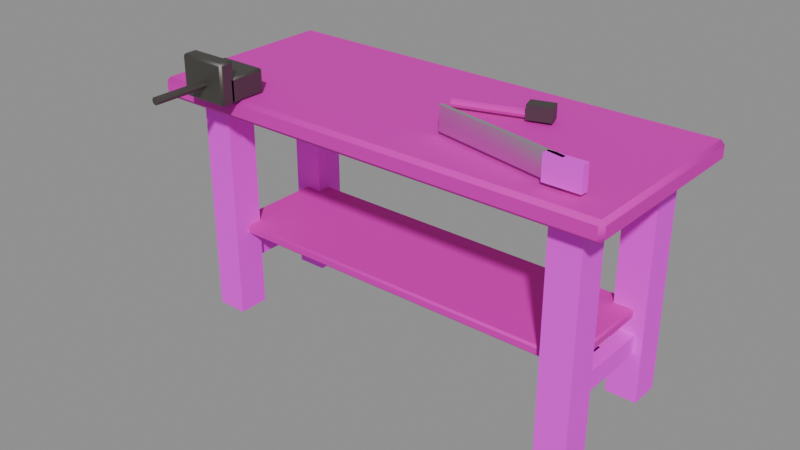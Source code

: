 # Source: workbench-v01.blend  (saved by Blender 5.2.45; exported with 4.5.12 LTS)
import bpy
from mathutils import Matrix  # noqa: F401  (used for matrix-valued properties, if any)

bpy.ops.wm.read_factory_settings(use_empty=True)
scene = bpy.context.scene
scene.name = 'Scene'

# ---- images (referenced by path relative to the original .blend; pixels are not part of the script)
import os
ASSET_DIR = os.environ.get("B2B_ASSET_DIR", "")  # directory of the original .blend (textures are referenced by path, not embedded)
HERE = os.path.dirname(os.path.abspath(__file__))  # packed textures are extracted next to this script under _unpacked/

def load_image(name, relpath, width, height, colorspace="sRGB"):
    """Load a texture the original file referenced (path relative to the .blend, or extracted next to this script)."""
    p = next((c for c in (os.path.join(HERE, relpath), os.path.join(ASSET_DIR, relpath)) if relpath and os.path.exists(c)), "")
    if p:
        img = bpy.data.images.load(p, check_existing=True)
        img.name = name
    else:  # same state as the original file: an image datablock whose file is absent (Cycles renders it pink)
        img = bpy.data.images.new(name, width, height)
        img.source = "FILE"
        img.filepath = "//" + (relpath or name)
    img.colorspace_settings.name = colorspace
    return img
img_planks_pale_jpg = load_image('planks-pale.jpg', 'planks-pale.jpg', 1024, 1024, 'sRGB')
img_planks_dark_jpg = load_image('planks-dark.jpg', 'planks-dark.jpg', 1024, 1024, 'sRGB')

# ---- materials (node trees are filled in below, after node groups)
mat_planks_worn = bpy.data.materials.new('planks-worn')
mat_planks_dark = bpy.data.materials.new('planks-dark')
mat_iron = bpy.data.materials.new('iron')
mat_silver = bpy.data.materials.new('silver')

# ---- material node trees
mat_planks_worn.use_nodes = True; mat_planks_worn.node_tree.nodes.clear()
_N = mat_planks_worn.node_tree.nodes; _L = mat_planks_worn.node_tree.links
n0 = _N.new('ShaderNodeOutputMaterial'); n0.name = 'Material Output'; n0.location = (0, 0)
n1 = _N.new('ShaderNodeBsdfPrincipled'); n1.name = 'Principled BSDF'; n1.location = (0, 0)
n1.inputs[2].default_value = 0.8
n1.inputs[10].default_value = 0.005
n2 = _N.new('ShaderNodeTexImage'); n2.name = 'Image Texture'; n2.location = (0, 0)
n2.image = img_planks_pale_jpg
n3 = _N.new('ShaderNodeMix'); n3.name = 'Mix'; n3.location = (0, 0)
n3.data_type = 'RGBA'
n3.blend_type = 'MULTIPLY'
n3.inputs[0].default_value = 1.0
n3.inputs[7].default_value = (0.72, 0.62, 0.5, 1.0)
_L.new(n1.outputs[0], n0.inputs[0])
_L.new(n2.outputs[0], n3.inputs[6])
_L.new(n3.outputs[2], n1.inputs[0])
n0.is_active_output = True
mat_planks_dark.use_nodes = True; mat_planks_dark.node_tree.nodes.clear()
_N = mat_planks_dark.node_tree.nodes; _L = mat_planks_dark.node_tree.links
n0 = _N.new('ShaderNodeOutputMaterial'); n0.name = 'Material Output'; n0.location = (0, 0)
n1 = _N.new('ShaderNodeBsdfPrincipled'); n1.name = 'Principled BSDF'; n1.location = (0, 0)
n1.inputs[2].default_value = 0.72
n1.inputs[10].default_value = 0.005
n2 = _N.new('ShaderNodeTexImage'); n2.name = 'Image Texture'; n2.location = (0, 0)
n2.image = img_planks_dark_jpg
_L.new(n1.outputs[0], n0.inputs[0])
_L.new(n2.outputs[0], n1.inputs[0])
n0.is_active_output = True
mat_iron.use_nodes = True; mat_iron.node_tree.nodes.clear()
_N = mat_iron.node_tree.nodes; _L = mat_iron.node_tree.links
n0 = _N.new('ShaderNodeOutputMaterial'); n0.name = 'Material Output'; n0.location = (0, 0)
n1 = _N.new('ShaderNodeBsdfPrincipled'); n1.name = 'Principled BSDF'; n1.location = (0, 0)
n1.inputs[0].default_value = (0.16, 0.15, 0.14, 1.0)
n1.inputs[1].default_value = 0.9
n1.inputs[2].default_value = 0.55
n1.inputs[10].default_value = 0.005
_L.new(n1.outputs[0], n0.inputs[0])
n0.is_active_output = True
mat_silver.use_nodes = True; mat_silver.node_tree.nodes.clear()
_N = mat_silver.node_tree.nodes; _L = mat_silver.node_tree.links
n0 = _N.new('ShaderNodeOutputMaterial'); n0.name = 'Material Output'; n0.location = (0, 0)
n1 = _N.new('ShaderNodeBsdfPrincipled'); n1.name = 'Principled BSDF'; n1.location = (0, 0)
n1.inputs[0].default_value = (0.75, 0.75, 0.78, 1.0)
n1.inputs[1].default_value = 1.0
n1.inputs[2].default_value = 0.35
n1.inputs[10].default_value = 0.005
_L.new(n1.outputs[0], n0.inputs[0])
n0.is_active_output = True

# ---- meshes
me_workbench = bpy.data.meshes.new('workbench')
me_workbench.from_pydata([(-1.18, -0.295, 1.15), (-1.18, -0.315, 1.17), (-1.2, -0.295, 1.17), (-1.18, -0.315, 1.23), (-1.18, -0.295, 1.25), (-1.2, -0.295, 1.23), (-1.18, 0.665, 1.15), (-1.2, 0.665, 1.17), (-1.18, 0.685, 1.17), (-1.18, 0.665, 1.25), (-1.18, 0.685, 1.23), (-1.2, 0.665, 1.23), (1.18, -0.295, 1.15), (1.2, -0.295, 1.17), (1.18, -0.315, 1.17), (1.18, -0.295, 1.25), (1.18, -0.315, 1.23), (1.2, -0.295, 1.23), (1.18, 0.665, 1.15), (1.18, 0.685, 1.17), (1.2, 0.665, 1.17), (1.18, 0.665, 1.25), (1.2, 0.665, 1.23), (1.18, 0.685, 1.23), (-1.06, -0.195, 0.0), (-1.06, -0.195, 1.15), (-1.06, -0.035, 0.0), (-1.06, -0.035, 1.15), (-0.9, -0.195, 0.0), (-0.9, -0.195, 1.15), (-0.9, -0.035, 0.0), (-0.9, -0.035, 1.15), (-1.06, 0.405, 0.0), (-1.06, 0.405, 1.15), (-1.06, 0.565, 0.0), (-1.06, 0.565, 1.15), (-0.9, 0.405, 0.0), (-0.9, 0.405, 1.15), (-0.9, 0.565, 0.0), (-0.9, 0.565, 1.15), (-1.02, -0.065, 0.25), (-1.02, -0.065, 0.35), (-1.02, 0.435, 0.25), (-1.02, 0.435, 0.35), (-0.94, -0.065, 0.25), (-0.94, -0.065, 0.35), (-0.94, 0.435, 0.25), (-0.94, 0.435, 0.35), (0.9, -0.195, 0.0), (0.9, -0.195, 1.15), (0.9, -0.035, 0.0), (0.9, -0.035, 1.15), (1.06, -0.195, 0.0), (1.06, -0.195, 1.15), (1.06, -0.035, 0.0), (1.06, -0.035, 1.15), (0.9, 0.405, 0.0), (0.9, 0.405, 1.15), (0.9, 0.565, 0.0), (0.9, 0.565, 1.15), (1.06, 0.405, 0.0), (1.06, 0.405, 1.15), (1.06, 0.565, 0.0), (1.06, 0.565, 1.15), (0.94, -0.065, 0.25), (0.94, -0.065, 0.35), (0.94, 0.435, 0.25), (0.94, 0.435, 0.35), (1.02, -0.065, 0.25), (1.02, -0.065, 0.35), (1.02, 0.435, 0.25), (1.02, 0.435, 0.35), (-0.95, 0.145, 0.25), (-0.95, 0.145, 0.35), (-0.95, 0.225, 0.25), (-0.95, 0.225, 0.35), (0.95, 0.145, 0.25), (0.95, 0.145, 0.35), (0.95, 0.225, 0.25), (0.95, 0.225, 0.35), (-0.915, -0.355, 1.25), (-0.915, -0.365, 1.26), (-0.925, -0.355, 1.26), (-0.915, -0.365, 1.36), (-0.915, -0.355, 1.37), (-0.925, -0.355, 1.36), (-0.915, -0.175, 1.25), (-0.925, -0.175, 1.26), (-0.915, -0.165, 1.26), (-0.915, -0.175, 1.37), (-0.915, -0.165, 1.36), (-0.925, -0.175, 1.36), (-0.685, -0.355, 1.25), (-0.675, -0.355, 1.26), (-0.685, -0.365, 1.26), (-0.685, -0.355, 1.37), (-0.685, -0.365, 1.36), (-0.675, -0.355, 1.36), (-0.685, -0.175, 1.25), (-0.685, -0.165, 1.26), (-0.675, -0.175, 1.26), (-0.685, -0.175, 1.37), (-0.675, -0.175, 1.36), (-0.685, -0.165, 1.36), (-0.915, -0.405, 1.25), (-0.915, -0.415, 1.26), (-0.925, -0.405, 1.26), (-0.915, -0.415, 1.44), (-0.915, -0.405, 1.45), (-0.925, -0.405, 1.44), (-0.915, -0.345, 1.25), (-0.925, -0.345, 1.26), (-0.915, -0.335, 1.26), (-0.915, -0.345, 1.45), (-0.915, -0.335, 1.44), (-0.925, -0.345, 1.44), (-0.685, -0.405, 1.25), (-0.675, -0.405, 1.26), (-0.685, -0.415, 1.26), (-0.685, -0.405, 1.45), (-0.685, -0.415, 1.44), (-0.675, -0.405, 1.44), (-0.685, -0.345, 1.25), (-0.685, -0.335, 1.26), (-0.675, -0.345, 1.26), (-0.685, -0.345, 1.45), (-0.675, -0.345, 1.44), (-0.685, -0.335, 1.44), (-0.8, -0.385, 1.35), (-0.8, -0.685, 1.35), (-0.7859, -0.385, 1.344), (-0.7859, -0.685, 1.344), (-0.78, -0.385, 1.33), (-0.78, -0.685, 1.33), (-0.7859, -0.385, 1.316), (-0.7859, -0.685, 1.316), (-0.8, -0.385, 1.31), (-0.8, -0.685, 1.31), (-0.8141, -0.385, 1.316), (-0.8141, -0.685, 1.316), (-0.82, -0.385, 1.33), (-0.82, -0.685, 1.33), (-0.8141, -0.385, 1.344), (-0.8141, -0.685, 1.344), (0.103, 0.245, 1.28), (0.4852, 0.3632, 1.28), (0.1048, 0.2394, 1.266), (0.4869, 0.3576, 1.266), (0.1089, 0.2259, 1.26), (0.4911, 0.3441, 1.26), (0.1131, 0.2124, 1.266), (0.4952, 0.3306, 1.266), (0.1148, 0.2068, 1.28), (0.497, 0.325, 1.28), (0.1131, 0.2124, 1.294), (0.4952, 0.3306, 1.294), (0.1089, 0.2259, 1.3), (0.4911, 0.3441, 1.3), (0.1048, 0.2394, 1.294), (0.4869, 0.3576, 1.294), (0.453, 0.2938, 1.265), (0.453, 0.2938, 1.335), (0.4323, 0.3607, 1.265), (0.4323, 0.3607, 1.335), (0.5677, 0.3293, 1.265), (0.5677, 0.3293, 1.335), (0.547, 0.3962, 1.265), (0.547, 0.3962, 1.335), (0.255, -0.05527, 1.27), (0.255, -0.05527, 1.39), (0.259, -0.03567, 1.27), (0.259, -0.03567, 1.39), (0.941, -0.1943, 1.27), (0.941, -0.1943, 1.39), (0.945, -0.1747, 1.27), (0.945, -0.1747, 1.39), (0.86, -0.205, 1.27), (0.86, -0.205, 1.39), (0.86, -0.165, 1.27), (0.86, -0.165, 1.39), (1.04, -0.205, 1.27), (1.04, -0.205, 1.39), (1.04, -0.165, 1.27), (1.04, -0.165, 1.39), (-0.99, -0.105, 0.425), (-0.99, -0.115, 0.435), (-1.0, -0.105, 0.435), (-0.99, -0.115, 0.465), (-0.99, -0.105, 0.475), (-1.0, -0.105, 0.465), (-0.99, 0.475, 0.425), (-1.0, 0.475, 0.435), (-0.99, 0.485, 0.435), (-0.99, 0.475, 0.475), (-0.99, 0.485, 0.465), (-1.0, 0.475, 0.465), (0.99, -0.105, 0.425), (1.0, -0.105, 0.435), (0.99, -0.115, 0.435), (0.99, -0.105, 0.475), (0.99, -0.115, 0.465), (1.0, -0.105, 0.465), (0.99, 0.475, 0.425), (0.99, 0.485, 0.435), (1.0, 0.475, 0.435), (0.99, 0.475, 0.475), (1.0, 0.475, 0.465), (0.99, 0.485, 0.465)], [], [(0, 1, 2), (3, 4, 5), (6, 7, 8), (9, 10, 11), (12, 13, 14), (15, 16, 17), (18, 19, 20), (21, 22, 23), (6, 0, 2, 7), (1, 3, 5, 2), (4, 9, 11, 5), (10, 8, 7, 11), (18, 6, 8, 19), (9, 21, 23, 10), (22, 20, 19, 23), (12, 18, 20, 13), (21, 15, 17, 22), (16, 14, 13, 17), (0, 12, 14, 1), (15, 4, 3, 16), (6, 18, 12, 0), (2, 5, 11, 7), (14, 16, 3, 1), (21, 9, 4, 15), (8, 10, 23, 19), (20, 22, 17, 13), (24, 25, 27, 26), (26, 27, 31, 30), (30, 31, 29, 28), (28, 29, 25, 24), (26, 30, 28, 24), (31, 27, 25, 29), (32, 33, 35, 34), (34, 35, 39, 38), (38, 39, 37, 36), (36, 37, 33, 32), (34, 38, 36, 32), (39, 35, 33, 37), (40, 41, 43, 42), (42, 43, 47, 46), (46, 47, 45, 44), (44, 45, 41, 40), (42, 46, 44, 40), (47, 43, 41, 45), (48, 49, 51, 50), (50, 51, 55, 54), (54, 55, 53, 52), (52, 53, 49, 48), (50, 54, 52, 48), (55, 51, 49, 53), (56, 57, 59, 58), (58, 59, 63, 62), (62, 63, 61, 60), (60, 61, 57, 56), (58, 62, 60, 56), (63, 59, 57, 61), (64, 65, 67, 66), (66, 67, 71, 70), (70, 71, 69, 68), (68, 69, 65, 64), (66, 70, 68, 64), (71, 67, 65, 69), (72, 73, 75, 74), (74, 75, 79, 78), (78, 79, 77, 76), (76, 77, 73, 72), (74, 78, 76, 72), (79, 75, 73, 77), (80, 81, 82), (83, 84, 85), (86, 87, 88), (89, 90, 91), (92, 93, 94), (95, 96, 97), (98, 99, 100), (101, 102, 103), (86, 80, 82, 87), (81, 83, 85, 82), (84, 89, 91, 85), (90, 88, 87, 91), (98, 86, 88, 99), (89, 101, 103, 90), (102, 100, 99, 103), (92, 98, 100, 93), (101, 95, 97, 102), (96, 94, 93, 97), (80, 92, 94, 81), (95, 84, 83, 96), (86, 98, 92, 80), (82, 85, 91, 87), (94, 96, 83, 81), (101, 89, 84, 95), (88, 90, 103, 99), (100, 102, 97, 93), (104, 105, 106), (107, 108, 109), (110, 111, 112), (113, 114, 115), (116, 117, 118), (119, 120, 121), (122, 123, 124), (125, 126, 127), (110, 104, 106, 111), (105, 107, 109, 106), (108, 113, 115, 109), (114, 112, 111, 115), (122, 110, 112, 123), (113, 125, 127, 114), (126, 124, 123, 127), (116, 122, 124, 117), (125, 119, 121, 126), (120, 118, 117, 121), (104, 116, 118, 105), (119, 108, 107, 120), (110, 122, 116, 104), (106, 109, 115, 111), (118, 120, 107, 105), (125, 113, 108, 119), (112, 114, 127, 123), (124, 126, 121, 117), (128, 129, 131, 130), (130, 131, 133, 132), (132, 133, 135, 134), (134, 135, 137, 136), (136, 137, 139, 138), (138, 139, 141, 140), (131, 129, 143, 141, 139, 137, 135, 133), (140, 141, 143, 142), (142, 143, 129, 128), (128, 130, 132, 134, 136, 138, 140, 142), (144, 145, 147, 146), (146, 147, 149, 148), (148, 149, 151, 150), (150, 151, 153, 152), (152, 153, 155, 154), (154, 155, 157, 156), (147, 145, 159, 157, 155, 153, 151, 149), (156, 157, 159, 158), (158, 159, 145, 144), (144, 146, 148, 150, 152, 154, 156, 158), (160, 161, 163, 162), (162, 163, 167, 166), (166, 167, 165, 164), (164, 165, 161, 160), (162, 166, 164, 160), (167, 163, 161, 165), (168, 169, 171, 170), (170, 171, 175, 174), (174, 175, 173, 172), (172, 173, 169, 168), (170, 174, 172, 168), (175, 171, 169, 173), (176, 177, 179, 178), (178, 179, 183, 182), (182, 183, 181, 180), (180, 181, 177, 176), (178, 182, 180, 176), (183, 179, 177, 181), (184, 185, 186), (187, 188, 189), (190, 191, 192), (193, 194, 195), (196, 197, 198), (199, 200, 201), (202, 203, 204), (205, 206, 207), (190, 184, 186, 191), (185, 187, 189, 186), (188, 193, 195, 189), (194, 192, 191, 195), (202, 190, 192, 203), (193, 205, 207, 194), (206, 204, 203, 207), (196, 202, 204, 197), (205, 199, 201, 206), (200, 198, 197, 201), (184, 196, 198, 185), (199, 188, 187, 200), (190, 202, 196, 184), (186, 189, 195, 191), (198, 200, 187, 185), (205, 193, 188, 199), (192, 194, 207, 203), (204, 206, 201, 197)])
me_workbench.polygons.foreach_set('use_smooth', [True] * 184)
me_workbench.polygons.foreach_set('material_index', [0, 0, 0, 0, 0, 0, 0, 0, 0, 0, 0, 0, 0, 0, 0, 0, 0, 0, 0, 0, 0, 0, 0, 0, 0, 0, 1, 1, 1, 1, 1, 1, 1, 1, 1, 1, 1, 1, 1, 1, 1, 1, 1, 1, 1, 1, 1, 1, 1, 1, 1, 1, 1, 1, 1, 1, 1, 1, 1, 1, 1, 1, 1, 1, 1, 1, 1, 1, 2, 2, 2, 2, 2, 2, 2, 2, 2, 2, 2, 2, 2, 2, 2, 2, 2, 2, 2, 2, 2, 2, 2, 2, 2, 2, 2, 2, 2, 2, 2, 2, 2, 2, 2, 2, 2, 2, 2, 2, 2, 2, 2, 2, 2, 2, 2, 2, 2, 2, 2, 2, 2, 2, 2, 2, 2, 2, 2, 2, 2, 2, 0, 0, 0, 0, 0, 0, 0, 0, 0, 0, 2, 2, 2, 2, 2, 2, 3, 3, 3, 3, 3, 3, 1, 1, 1, 1, 1, 1, 0, 0, 0, 0, 0, 0, 0, 0, 0, 0, 0, 0, 0, 0, 0, 0, 0, 0, 0, 0, 0, 0, 0, 0, 0, 0])
_k = set([(0, 6), (0, 12), (1, 3), (1, 14), (2, 5), (2, 7), (3, 16), (4, 9), (4, 15), (5, 11), (6, 18), (7, 11), (8, 10), (8, 19), (9, 21), (10, 23), (12, 18), (13, 17), (13, 20), (14, 16), (15, 21), (17, 22), (19, 23), (20, 22), (24, 25), (24, 26), (24, 28), (25, 27), (25, 29), (26, 27), (26, 30), (27, 31), (28, 29), (28, 30), (29, 31), (30, 31), (32, 33), (32, 34), (32, 36), (33, 35), (33, 37), (34, 35), (34, 38), (35, 39), (36, 37), (36, 38), (37, 39), (38, 39), (40, 41), (40, 42), (40, 44), (41, 43), (41, 45), (42, 43), (42, 46), (43, 47), (44, 45), (44, 46), (45, 47), (46, 47), (48, 49), (48, 50), (48, 52), (49, 51), (49, 53), (50, 51), (50, 54), (51, 55), (52, 53), (52, 54), (53, 55), (54, 55), (56, 57), (56, 58), (56, 60), (57, 59), (57, 61), (58, 59), (58, 62), (59, 63), (60, 61), (60, 62), (61, 63), (62, 63), (64, 65), (64, 66), (64, 68), (65, 67), (65, 69), (66, 67), (66, 70), (67, 71), (68, 69), (68, 70), (69, 71), (70, 71), (72, 73), (72, 74), (72, 76), (73, 75), (73, 77), (74, 75), (74, 78), (75, 79), (76, 77), (76, 78), (77, 79), (78, 79), (80, 86), (80, 92), (81, 83), (81, 94), (82, 85), (82, 87), (83, 96), (84, 89), (84, 95), (85, 91), (86, 98), (87, 91), (88, 90), (88, 99), (89, 101), (90, 103), (92, 98), (93, 97), (93, 100), (94, 96), (95, 101), (97, 102), (99, 103), (100, 102), (104, 110), (104, 116), (105, 107), (105, 118), (106, 109), (106, 111), (107, 120), (108, 113), (108, 119), (109, 115), (110, 122), (111, 115), (112, 114), (112, 123), (113, 125), (114, 127), (116, 122), (117, 121), (117, 124), (118, 120), (119, 125), (121, 126), (123, 127), (124, 126), (128, 129), (128, 130), (128, 142), (129, 131), (129, 143), (130, 131), (130, 132), (131, 133), (132, 133), (132, 134), (133, 135), (134, 135), (134, 136), (135, 137), (136, 137), (136, 138), (137, 139), (138, 139), (138, 140), (139, 141), (140, 141), (140, 142), (141, 143), (142, 143), (144, 145), (144, 146), (144, 158), (145, 147), (145, 159), (146, 147), (146, 148), (147, 149), (148, 149), (148, 150), (149, 151), (150, 151), (150, 152), (151, 153), (152, 153), (152, 154), (153, 155), (154, 155), (154, 156), (155, 157), (156, 157), (156, 158), (157, 159), (158, 159), (160, 161), (160, 162), (160, 164), (161, 163), (161, 165), (162, 163), (162, 166), (163, 167), (164, 165), (164, 166), (165, 167), (166, 167), (168, 169), (168, 170), (168, 172), (169, 171), (169, 173), (170, 171), (170, 174), (171, 175), (172, 173), (172, 174), (173, 175), (174, 175), (176, 177), (176, 178), (176, 180), (177, 179), (177, 181), (178, 179), (178, 182), (179, 183), (180, 181), (180, 182), (181, 183), (182, 183), (184, 190), (184, 196), (185, 187), (185, 198), (186, 189), (186, 191), (187, 200), (188, 193), (188, 199), (189, 195), (190, 202), (191, 195), (192, 194), (192, 203), (193, 205), (194, 207), (196, 202), (197, 201), (197, 204), (198, 200), (199, 205), (201, 206), (203, 207), (204, 206)])
me_workbench.attributes.new('sharp_edge', 'BOOLEAN', 'EDGE').data.foreach_set('value', [ (min(e.vertices), max(e.vertices)) in _k for e in me_workbench.edges])
_uv = me_workbench.uv_layers.new(name='UVMap')
_uv.uv.foreach_set('vector', [0.5692, 0.9846, 0.5846, 1.0, 0.5692, 1.0, 0.5846, 1.046, 0.5692, 1.062, 0.5692, 1.046, -0.1692, 0.9846, -0.1692, 1.0, -0.1846, 1.0, -0.1692, 1.062, -0.1846, 1.046, -0.1692, 1.046, -0.1692, 0.9846, -0.1692, 1.0, -0.1846, 1.0, -0.1692, 1.062, -0.1846, 1.046, -0.1692, 1.046, 0.5692, 0.9846, 0.5846, 1.0, 0.5692, 1.0, 0.5692, 1.062, 0.5692, 1.046, 0.5846, 1.046, -0.1692, 0.9846, 0.5692, 0.9846, 0.5692, 1.0, -0.1692, 1.0, 0.5846, 1.0, 0.5846, 1.046, 0.5692, 1.046, 0.5692, 1.0, 0.5692, 1.062, -0.1692, 1.062, -0.1692, 1.046, 0.5692, 1.046, -0.1846, 1.046, -0.1846, 1.0, -0.1692, 1.0, -0.1692, 1.046, 1.108, -0.2692, -0.7077, -0.2692, -0.7077, -0.2846, 1.108, -0.2846, -0.7077, 0.4692, 1.108, 0.4692, 1.108, 0.4846, -0.7077, 0.4846, 0.5692, 1.046, 0.5692, 1.0, 0.5846, 1.0, 0.5846, 1.046, -0.1692, 0.9846, 0.5692, 0.9846, 0.5692, 1.0, -0.1692, 1.0, 0.5692, 1.062, -0.1692, 1.062, -0.1692, 1.046, 0.5692, 1.046, -0.1846, 1.046, -0.1846, 1.0, -0.1692, 1.0, -0.1692, 1.046, -0.7077, 0.4692, 1.108, 0.4692, 1.108, 0.4846, -0.7077, 0.4846, 1.108, -0.2692, -0.7077, -0.2692, -0.7077, -0.2846, 1.108, -0.2846, -0.7077, -0.2692, 1.108, -0.2692, 1.108, 0.4692, -0.7077, 0.4692, 0.5692, 1.0, 0.5692, 1.046, -0.1692, 1.046, -0.1692, 1.0, 1.108, 1.0, 1.108, 1.046, -0.7077, 1.046, -0.7077, 1.0, 1.108, 0.4692, -0.7077, 0.4692, -0.7077, -0.2692, 1.108, -0.2692, 1.108, 1.0, 1.108, 1.046, -0.7077, 1.046, -0.7077, 1.0, 0.5692, 1.0, 0.5692, 1.046, -0.1692, 1.046, -0.1692, 1.0, 0.5429, 0.0, 0.5429, 1.643, 0.3143, 1.643, 0.3143, 0.0, 1.514, 0.0, 1.514, 1.643, 1.286, 1.643, 1.286, 0.0, -0.3143, 0.0, -0.3143, 1.643, -0.5429, 1.643, -0.5429, 0.0, -1.286, 0.0, -1.286, 1.643, -1.514, 1.643, -1.514, 0.0, -1.514, 0.3143, -1.286, 0.3143, -1.286, 0.5429, -1.514, 0.5429, -1.286, -0.3143, -1.514, -0.3143, -1.514, -0.5429, -1.286, -0.5429, -0.3143, 0.0, -0.3143, 1.643, -0.5429, 1.643, -0.5429, 0.0, 1.514, 0.0, 1.514, 1.643, 1.286, 1.643, 1.286, 0.0, 0.5429, 0.0, 0.5429, 1.643, 0.3143, 1.643, 0.3143, 0.0, -1.286, 0.0, -1.286, 1.643, -1.514, 1.643, -1.514, 0.0, -1.514, -0.5429, -1.286, -0.5429, -1.286, -0.3143, -1.514, -0.3143, -1.286, 0.5429, -1.514, 0.5429, -1.514, 0.3143, -1.286, 0.3143, 0.3571, 0.3571, 0.3571, 0.5, -0.3571, 0.5, -0.3571, 0.3571, 1.457, 0.3571, 1.457, 0.5, 1.343, 0.5, 1.343, 0.3571, 0.3571, 0.3571, 0.3571, 0.5, -0.3571, 0.5, -0.3571, 0.3571, -1.343, 0.3571, -1.343, 0.5, -1.457, 0.5, -1.457, 0.3571, -1.457, -0.3571, -1.343, -0.3571, -1.343, 0.3571, -1.457, 0.3571, -1.343, 0.3571, -1.457, 0.3571, -1.457, -0.3571, -1.343, -0.3571, 0.5429, 0.0, 0.5429, 1.643, 0.3143, 1.643, 0.3143, 0.0, -1.286, 0.0, -1.286, 1.643, -1.514, 1.643, -1.514, 0.0, -0.3143, 0.0, -0.3143, 1.643, -0.5429, 1.643, -0.5429, 0.0, 1.514, 0.0, 1.514, 1.643, 1.286, 1.643, 1.286, 0.0, 1.286, 0.3143, 1.514, 0.3143, 1.514, 0.5429, 1.286, 0.5429, 1.514, -0.3143, 1.286, -0.3143, 1.286, -0.5429, 1.514, -0.5429, -0.3143, 0.0, -0.3143, 1.643, -0.5429, 1.643, -0.5429, 0.0, -1.286, 0.0, -1.286, 1.643, -1.514, 1.643, -1.514, 0.0, 0.5429, 0.0, 0.5429, 1.643, 0.3143, 1.643, 0.3143, 0.0, 1.514, 0.0, 1.514, 1.643, 1.286, 1.643, 1.286, 0.0, 1.286, -0.5429, 1.514, -0.5429, 1.514, -0.3143, 1.286, -0.3143, 1.514, 0.5429, 1.286, 0.5429, 1.286, 0.3143, 1.514, 0.3143, 0.3571, 0.3571, 0.3571, 0.5, -0.3571, 0.5, -0.3571, 0.3571, -1.343, 0.3571, -1.343, 0.5, -1.457, 0.5, -1.457, 0.3571, 0.3571, 0.3571, 0.3571, 0.5, -0.3571, 0.5, -0.3571, 0.3571, 1.457, 0.3571, 1.457, 0.5, 1.343, 0.5, 1.343, 0.3571, 1.343, -0.3571, 1.457, -0.3571, 1.457, 0.3571, 1.343, 0.3571, 1.457, 0.3571, 1.343, 0.3571, 1.343, -0.3571, 1.457, -0.3571, 0.05714, 0.3571, 0.05714, 0.5, -0.05714, 0.5, -0.05714, 0.3571, 1.357, 0.3571, 1.357, 0.5, -1.357, 0.5, -1.357, 0.3571, 0.05714, 0.3571, 0.05714, 0.5, -0.05714, 0.5, -0.05714, 0.3571, 1.357, 0.3571, 1.357, 0.5, -1.357, 0.5, -1.357, 0.3571, -1.357, -0.05714, 1.357, -0.05714, 1.357, 0.05714, -1.357, 0.05714, 1.357, 0.05714, -1.357, 0.05714, -1.357, -0.05714, 1.357, -0.05714, 0.54, 1.25, 0.55, 1.26, 0.54, 1.26, 0.55, 1.36, 0.54, 1.37, 0.54, 1.36, 0.36, 1.25, 0.36, 1.26, 0.35, 1.26, 0.36, 1.37, 0.35, 1.36, 0.36, 1.36, -0.54, 1.25, -0.54, 1.26, -0.55, 1.26, -0.54, 1.37, -0.55, 1.36, -0.54, 1.36, -0.36, 1.25, -0.35, 1.26, -0.36, 1.26, -0.36, 1.37, -0.36, 1.36, -0.35, 1.36, 0.36, 1.25, 0.54, 1.25, 0.54, 1.26, 0.36, 1.26, 0.55, 1.26, 0.55, 1.36, 0.54, 1.36, 0.54, 1.26, 0.54, 1.37, 0.36, 1.37, 0.36, 1.36, 0.54, 1.36, 0.35, 1.36, 0.35, 1.26, 0.36, 1.26, 0.36, 1.36, 0.685, 1.25, 0.915, 1.25, 0.915, 1.26, 0.685, 1.26, 0.915, 1.37, 0.685, 1.37, 0.685, 1.36, 0.915, 1.36, -0.36, 1.36, -0.36, 1.26, -0.35, 1.26, -0.35, 1.36, -0.54, 1.25, -0.36, 1.25, -0.36, 1.26, -0.54, 1.26, -0.36, 1.37, -0.54, 1.37, -0.54, 1.36, -0.36, 1.36, -0.55, 1.36, -0.55, 1.26, -0.54, 1.26, -0.54, 1.36, -0.915, 1.25, -0.685, 1.25, -0.685, 1.26, -0.915, 1.26, -0.685, 1.37, -0.915, 1.37, -0.915, 1.36, -0.685, 1.36, -0.915, 0.36, -0.685, 0.36, -0.685, 0.54, -0.915, 0.54, 0.54, 1.26, 0.54, 1.36, 0.36, 1.36, 0.36, 1.26, -0.685, 1.26, -0.685, 1.36, -0.915, 1.36, -0.915, 1.26, -0.685, -0.36, -0.915, -0.36, -0.915, -0.54, -0.685, -0.54, 0.915, 1.26, 0.915, 1.36, 0.685, 1.36, 0.685, 1.26, -0.36, 1.26, -0.36, 1.36, -0.54, 1.36, -0.54, 1.26, 0.59, 1.25, 0.6, 1.26, 0.59, 1.26, 0.6, 1.44, 0.59, 1.45, 0.59, 1.44, 0.53, 1.25, 0.53, 1.26, 0.52, 1.26, 0.53, 1.45, 0.52, 1.44, 0.53, 1.44, -0.59, 1.25, -0.59, 1.26, -0.6, 1.26, -0.59, 1.45, -0.6, 1.44, -0.59, 1.44, -0.53, 1.25, -0.52, 1.26, -0.53, 1.26, -0.53, 1.45, -0.53, 1.44, -0.52, 1.44, 0.53, 1.25, 0.59, 1.25, 0.59, 1.26, 0.53, 1.26, 0.6, 1.26, 0.6, 1.44, 0.59, 1.44, 0.59, 1.26, 0.59, 1.45, 0.53, 1.45, 0.53, 1.44, 0.59, 1.44, 0.52, 1.44, 0.52, 1.26, 0.53, 1.26, 0.53, 1.44, 0.685, 1.25, 0.915, 1.25, 0.915, 1.26, 0.685, 1.26, 0.915, 1.45, 0.685, 1.45, 0.685, 1.44, 0.915, 1.44, -0.53, 1.44, -0.53, 1.26, -0.52, 1.26, -0.52, 1.44, -0.59, 1.25, -0.53, 1.25, -0.53, 1.26, -0.59, 1.26, -0.53, 1.45, -0.59, 1.45, -0.59, 1.44, -0.53, 1.44, -0.6, 1.44, -0.6, 1.26, -0.59, 1.26, -0.59, 1.44, -0.915, 1.25, -0.685, 1.25, -0.685, 1.26, -0.915, 1.26, -0.685, 1.45, -0.915, 1.45, -0.915, 1.44, -0.685, 1.44, -0.915, 0.53, -0.685, 0.53, -0.685, 0.59, -0.915, 0.59, 0.59, 1.26, 0.59, 1.44, 0.53, 1.44, 0.53, 1.26, -0.685, 1.26, -0.685, 1.44, -0.915, 1.44, -0.915, 1.26, -0.685, -0.53, -0.915, -0.53, -0.915, -0.59, -0.685, -0.59, 0.915, 1.26, 0.915, 1.44, 0.685, 1.44, 0.685, 1.26, -0.53, 1.26, -0.53, 1.44, -0.59, 1.44, -0.59, 1.26, 1.0, 0.5, 1.0, 1.0, 0.875, 1.0, 0.875, 0.5, 0.875, 0.5, 0.875, 1.0, 0.75, 1.0, 0.75, 0.5, 0.75, 0.5, 0.75, 1.0, 0.625, 1.0, 0.625, 0.5, 0.625, 0.5, 0.625, 1.0, 0.5, 1.0, 0.5, 0.5, 0.5, 0.5, 0.5, 1.0, 0.375, 1.0, 0.375, 0.5, 0.375, 0.5, 0.375, 1.0, 0.25, 1.0, 0.25, 0.5, 0.4197, 0.4197, 0.25, 0.49, 0.08029, 0.4197, 0.01, 0.25, 0.08029, 0.08029, 0.25, 0.01, 0.4197, 0.08029, 0.49, 0.25, 0.25, 0.5, 0.25, 1.0, 0.125, 1.0, 0.125, 0.5, 0.125, 0.5, 0.125, 1.0, 0.0, 1.0, 0.0, 0.5, 0.75, 0.49, 0.9197, 0.4197, 0.99, 0.25, 0.9197, 0.08029, 0.75, 0.01, 0.5803, 0.08029, 0.51, 0.25, 0.5803, 0.4197, 1.0, 0.5, 1.0, 1.0, 0.875, 1.0, 0.875, 0.5, 0.875, 0.5, 0.875, 1.0, 0.75, 1.0, 0.75, 0.5, 0.75, 0.5, 0.75, 1.0, 0.625, 1.0, 0.625, 0.5, 0.625, 0.5, 0.625, 1.0, 0.5, 1.0, 0.5, 0.5, 0.5, 0.5, 0.5, 1.0, 0.375, 1.0, 0.375, 0.5, 0.375, 0.5, 0.375, 1.0, 0.25, 1.0, 0.25, 0.5, 0.4197, 0.4197, 0.25, 0.49, 0.08029, 0.4197, 0.01, 0.25, 0.08029, 0.08029, 0.25, 0.01, 0.4197, 0.08029, 0.49, 0.25, 0.25, 0.5, 0.25, 1.0, 0.125, 1.0, 0.125, 0.5, 0.125, 0.5, 0.125, 1.0, 0.0, 1.0, 0.0, 0.5, 0.75, 0.49, 0.9197, 0.4197, 0.99, 0.25, 0.9197, 0.08029, 0.75, 0.01, 0.5803, 0.08029, 0.51, 0.25, 0.5803, 0.4197, 0.375, 0.0, 0.625, 0.0, 0.625, 0.25, 0.375, 0.25, 0.375, 0.25, 0.625, 0.25, 0.625, 0.5, 0.375, 0.5, 0.375, 0.5, 0.625, 0.5, 0.625, 0.75, 0.375, 0.75, 0.375, 0.75, 0.625, 0.75, 0.625, 1.0, 0.375, 1.0, 0.125, 0.5, 0.375, 0.5, 0.375, 0.75, 0.125, 0.75, 0.625, 0.5, 0.875, 0.5, 0.875, 0.75, 0.625, 0.75, 0.375, 0.0, 0.625, 0.0, 0.625, 0.25, 0.375, 0.25, 0.375, 0.25, 0.625, 0.25, 0.625, 0.5, 0.375, 0.5, 0.375, 0.5, 0.625, 0.5, 0.625, 0.75, 0.375, 0.75, 0.375, 0.75, 0.625, 0.75, 0.625, 1.0, 0.375, 1.0, 0.125, 0.5, 0.375, 0.5, 0.375, 0.75, 0.125, 0.75, 0.625, 0.5, 0.875, 0.5, 0.875, 0.75, 0.625, 0.75, 0.375, 0.0, 0.625, 0.0, 0.625, 0.25, 0.375, 0.25, 0.375, 0.25, 0.625, 0.25, 0.625, 0.5, 0.375, 0.5, 0.375, 0.5, 0.625, 0.5, 0.625, 0.75, 0.375, 0.75, 0.375, 0.75, 0.625, 0.75, 0.625, 1.0, 0.375, 1.0, 0.125, 0.5, 0.375, 0.5, 0.375, 0.75, 0.125, 0.75, 0.625, 0.5, 0.875, 0.5, 0.875, 0.75, 0.625, 0.75, 0.2417, 0.3542, 0.25, 0.3625, 0.2417, 0.3625, 0.25, 0.3875, 0.2417, 0.3958, 0.2417, 0.3875, -0.2417, 0.3542, -0.2417, 0.3625, -0.25, 0.3625, -0.2417, 0.3958, -0.25, 0.3875, -0.2417, 0.3875, -0.2417, 0.3542, -0.2417, 0.3625, -0.25, 0.3625, -0.2417, 0.3958, -0.25, 0.3875, -0.2417, 0.3875, 0.2417, 0.3542, 0.25, 0.3625, 0.2417, 0.3625, 0.2417, 0.3958, 0.2417, 0.3875, 0.25, 0.3875, -0.2417, 0.3542, 0.2417, 0.3542, 0.2417, 0.3625, -0.2417, 0.3625, 0.25, 0.3625, 0.25, 0.3875, 0.2417, 0.3875, 0.2417, 0.3625, 0.2417, 0.3958, -0.2417, 0.3958, -0.2417, 0.3875, 0.2417, 0.3875, -0.25, 0.3875, -0.25, 0.3625, -0.2417, 0.3625, -0.2417, 0.3875, -0.825, 0.3542, 0.825, 0.3542, 0.825, 0.3625, -0.825, 0.3625, 0.825, 0.3958, -0.825, 0.3958, -0.825, 0.3875, 0.825, 0.3875, 0.2417, 0.3875, 0.2417, 0.3625, 0.25, 0.3625, 0.25, 0.3875, -0.2417, 0.3542, 0.2417, 0.3542, 0.2417, 0.3625, -0.2417, 0.3625, 0.2417, 0.3958, -0.2417, 0.3958, -0.2417, 0.3875, 0.2417, 0.3875, -0.25, 0.3875, -0.25, 0.3625, -0.2417, 0.3625, -0.2417, 0.3875, -0.825, 0.3542, 0.825, 0.3542, 0.825, 0.3625, -0.825, 0.3625, 0.825, 0.3958, -0.825, 0.3958, -0.825, 0.3875, 0.825, 0.3875, -0.825, -0.2417, 0.825, -0.2417, 0.825, 0.2417, -0.825, 0.2417, 0.2417, 0.3625, 0.2417, 0.3875, -0.2417, 0.3875, -0.2417, 0.3625, 0.825, 0.3625, 0.825, 0.3875, -0.825, 0.3875, -0.825, 0.3625, 0.825, 0.2417, -0.825, 0.2417, -0.825, -0.2417, 0.825, -0.2417, 0.825, 0.3625, 0.825, 0.3875, -0.825, 0.3875, -0.825, 0.3625, 0.2417, 0.3625, 0.2417, 0.3875, -0.2417, 0.3875, -0.2417, 0.3625])
me_workbench.materials.append(mat_planks_worn)
me_workbench.materials.append(mat_planks_dark)
me_workbench.materials.append(mat_iron)
me_workbench.materials.append(mat_silver)
me_workbench.update()

# ---- objects
ob_workbench = bpy.data.objects.new('workbench', me_workbench)

# ---- transforms, parenting, visibility, modifiers, constraints
ob_workbench.location = (0.0, 0.0, 0.0)

# ---- collection membership
scene.collection.objects.link(ob_workbench)

# ---- scene / render settings (as saved in the file)
scene.frame_start = 1; scene.frame_end = 250; scene.frame_set(1)
scene.render.engine = 'BLENDER_EEVEE_NEXT'
scene.render.bake_bias = 0.0
scene.render.bake_samples = 0
scene.render.compositor_device = 'GPU'
scene.eevee.use_volume_custom_range = False
scene.eevee.fast_gi_thickness_near = 0.1
scene.eevee.fast_gi_thickness_far = 0.0
scene.eevee.ray_tracing_options.screen_trace_thickness = 0.1
bpy.context.view_layer.update()

# ---- added for rendering (the .blend has no active camera and no usable light): camera, sun + grey world if the file has none
cam_auto = bpy.data.cameras.new('AutoCamera')
cam_auto.lens = 50.0
cam_auto.sensor_width = 36.0
cam_auto.clip_end = 1000.0
ob_auto_camera = bpy.data.objects.new('AutoCamera', cam_auto)
scene.collection.objects.link(ob_auto_camera)
ob_auto_camera.location = (2.88744, -3.46493, 3.03495)
ob_auto_camera.rotation_euler = (1.09748, -7.21219e-08, 0.694738)
scene.camera = ob_auto_camera
light_auto_sun = bpy.data.lights.new('AutoSun', 'SUN')
light_auto_sun.energy = 3.0
light_auto_sun.angle = 0.0523599
ob_auto_sun = bpy.data.objects.new('AutoSun', light_auto_sun)
scene.collection.objects.link(ob_auto_sun)
ob_auto_sun.rotation_euler = (0.872665, 0.174533, 0.523599)
if scene.world is None:
    world_auto = bpy.data.worlds.new('AutoWorld')
    world_auto.color = (0.3, 0.3, 0.3)
    scene.world = world_auto
bpy.context.view_layer.update()
